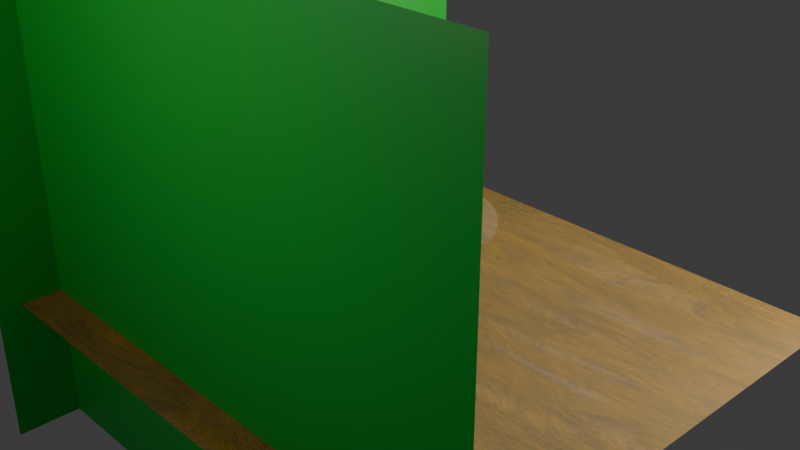 # Source: mesa.blend  (saved by Blender 5.2.45; exported with 4.5.12 LTS)
import bpy
from mathutils import Matrix  # noqa: F401  (used for matrix-valued properties, if any)

bpy.ops.wm.read_factory_settings(use_empty=True)
scene = bpy.context.scene
scene.name = 'Scene'

# ---- collections
col_collection = bpy.data.collections.new('Collection'); scene.collection.children.link(col_collection)

# ---- images (referenced by path relative to the original .blend; pixels are not part of the script)
import os
ASSET_DIR = os.environ.get("B2B_ASSET_DIR", "")  # directory of the original .blend (textures are referenced by path, not embedded)
HERE = os.path.dirname(os.path.abspath(__file__))  # packed textures are extracted next to this script under _unpacked/

def load_image(name, relpath, width, height, colorspace="sRGB"):
    """Load a texture the original file referenced (path relative to the .blend, or extracted next to this script)."""
    p = next((c for c in (os.path.join(HERE, relpath), os.path.join(ASSET_DIR, relpath)) if relpath and os.path.exists(c)), "")
    if p:
        img = bpy.data.images.load(p, check_existing=True)
        img.name = name
    else:  # same state as the original file: an image datablock whose file is absent (Cycles renders it pink)
        img = bpy.data.images.new(name, width, height)
        img.source = "FILE"
        img.filepath = "//" + (relpath or name)
    img.colorspace_settings.name = colorspace
    return img
img_grunge_splash_png = load_image('Grunge splash.png', 'Grunge splash.png', 1024, 1024, 'Non-Color')

# ---- materials (node trees are filled in below, after node groups)
mat_madeira = bpy.data.materials.new('madeira')
mat_madeira.displacement_method = 'BOTH'
mat_metal = bpy.data.materials.new('metal')
mat_metal.alpha_threshold = 0.0
mat_metal.use_backface_culling_lightprobe_volume = False
mat_metal.roughness = 0.5
mat_metal.line_color = (0.0, 0.0, 0.0, 1.0)
mat_material = bpy.data.materials.new('Material')
mat_material.alpha_threshold = 0.0
mat_material.use_backface_culling_lightprobe_volume = False
mat_material.roughness = 0.5
mat_material.line_color = (0.0, 0.0, 0.0, 1.0)

# ---- material node trees
mat_madeira.use_nodes = True; mat_madeira.node_tree.nodes.clear()
_N = mat_madeira.node_tree.nodes; _L = mat_madeira.node_tree.links
n0 = _N.new('ShaderNodeBsdfPrincipled'); n0.name = 'Principled BSDF'; n0.location = (-71, 96)
n0.inputs[2].default_value = 0.6
n0.inputs[10].default_value = 0.005
n1 = _N.new('ShaderNodeOutputMaterial'); n1.name = 'Material Output'; n1.location = (709, 86)
n2 = _N.new('ShaderNodeValToRGB'); n2.name = 'Color Ramp'; n2.location = (-547, 84)
while len(n2.color_ramp.elements) > 1: n2.color_ramp.elements.remove(n2.color_ramp.elements[-1])
n2.color_ramp.elements[0].position = 0.39; n2.color_ramp.elements[0].color = (0.07268, 0.04246, 0.005755, 1.0)
_e = n2.color_ramp.elements.new(0.63); _e.color = (0.1936, 0.09586, 0.0004027, 1.0)
n3 = _N.new('ShaderNodeTexNoise'); n3.name = 'Noise Texture'; n3.location = (-829, 83)
n3.width = 160
n3.inputs[2].default_value = 2.0
n3.inputs[3].default_value = 8.0
n3.inputs[4].default_value = 1.0
n3.inputs[8].default_value = 1.0
n4 = _N.new('ShaderNodeMapping'); n4.name = 'Mapping'; n4.location = (-1133, 104)
n4.inputs[3].default_value = (1.5, 6.0, 1.0)
n5 = _N.new('ShaderNodeTexCoord'); n5.name = 'Texture Coordinate'; n5.location = (-1405, 96)
n6 = _N.new('ShaderNodeBump'); n6.name = 'Bump'; n6.location = (-258, -221)
n6.inputs[0].default_value = 0.01
n7 = _N.new('ShaderNodeValToRGB'); n7.name = 'Color Ramp.001'; n7.location = (-541, -162)
while len(n7.color_ramp.elements) > 1: n7.color_ramp.elements.remove(n7.color_ramp.elements[-1])
n7.color_ramp.elements[0].position = 0.0; n7.color_ramp.elements[0].color = (0.0, 0.0, 0.0, 1.0)
_e = n7.color_ramp.elements.new(1.0); _e.color = (1.0, 1.0, 1.0, 1.0)
n8 = _N.new('ShaderNodeDisplacement'); n8.name = 'Displacement'; n8.location = (469, -21)
n8.inputs[2].default_value = 0.02
n9 = _N.new('ShaderNodeValToRGB'); n9.name = 'Color Ramp.002'; n9.location = (200, -132)
while len(n9.color_ramp.elements) > 1: n9.color_ramp.elements.remove(n9.color_ramp.elements[-1])
n9.color_ramp.elements[0].position = 0.0; n9.color_ramp.elements[0].color = (0.0, 0.0, 0.0, 1.0)
_e = n9.color_ramp.elements.new(1.0); _e.color = (1.0, 1.0, 1.0, 1.0)
_L.new(n0.outputs[0], n1.inputs[0])
_L.new(n2.outputs[0], n0.inputs[0])
_L.new(n3.outputs[0], n2.inputs[0])
_L.new(n4.outputs[0], n3.inputs[0])
_L.new(n5.outputs[0], n4.inputs[0])
_L.new(n6.outputs[0], n0.inputs[5])
_L.new(n7.outputs[0], n6.inputs[3])
_L.new(n3.outputs[0], n7.inputs[0])
_L.new(n8.outputs[0], n1.inputs[2])
_L.new(n9.outputs[0], n8.inputs[0])
_L.new(n3.outputs[0], n9.inputs[0])
n1.is_active_output = True
mat_metal.use_nodes = True; mat_metal.node_tree.nodes.clear()
_N = mat_metal.node_tree.nodes; _L = mat_metal.node_tree.links
n0 = _N.new('ShaderNodeOutputMaterial'); n0.name = 'Material Output'; n0.location = (659, 132)
n1 = _N.new('ShaderNodeBsdfPrincipled'); n1.name = 'Principled BSDF'; n1.location = (-200, 100)
n1.inputs[0].default_value = (0.3603, 0.3603, 0.3603, 1.0)
n1.inputs[1].default_value = 1.0
n1.inputs[10].default_value = 0.005
n2 = _N.new('ShaderNodeValToRGB'); n2.name = 'Color Ramp'; n2.location = (-585, 63)
while len(n2.color_ramp.elements) > 1: n2.color_ramp.elements.remove(n2.color_ramp.elements[-1])
n2.color_ramp.elements[0].position = 0.1909; n2.color_ramp.elements[0].color = (0.02035, 0.02035, 0.02035, 1.0)
_e = n2.color_ramp.elements.new(1.0); _e.color = (1.0, 1.0, 1.0, 1.0)
n3 = _N.new('ShaderNodeMixShader'); n3.name = 'Mix Shader'; n3.location = (395, 77)
n4 = _N.new('ShaderNodeTexImage'); n4.name = 'Image Texture.001'; n4.location = (-984, 38)
n4.image = img_grunge_splash_png
_L.new(n3.outputs[0], n0.inputs[0])
_L.new(n2.outputs[0], n1.inputs[2])
_L.new(n1.outputs[0], n3.inputs[1])
n0.is_active_output = True
mat_material.use_nodes = True; mat_material.node_tree.nodes.clear()
_N = mat_material.node_tree.nodes; _L = mat_material.node_tree.links
n0 = _N.new('ShaderNodeOutputMaterial'); n0.name = 'Material Output'; n0.location = (200, 100)
n1 = _N.new('ShaderNodeBsdfPrincipled'); n1.name = 'Principled BSDF'; n1.location = (-200, 100)
n1.inputs[0].default_value = (0.0004303, 0.2151, 0.01074, 1.0)
n1.inputs[10].default_value = 0.005
_L.new(n1.outputs[0], n0.inputs[0])
n0.is_active_output = True

# ---- world
world_world = bpy.data.worlds.new('World'); scene.world = world_world
world_world.use_nodes = True; world_world.node_tree.nodes.clear()
_N = world_world.node_tree.nodes; _L = world_world.node_tree.links
n0 = _N.new('ShaderNodeOutputWorld'); n0.name = 'World Output'; n0.location = (200, 100)
n1 = _N.new('ShaderNodeBackground'); n1.name = 'Background'; n1.location = (-200, 100)
n1.inputs[0].default_value = (0.05088, 0.05088, 0.05088, 1.0)
_L.new(n1.outputs[0], n0.inputs[0])
n0.is_active_output = True
world_world.color = (0.05088, 0.05088, 0.05088)
world_world.sun_shadow_jitter_overblur = 0.0

# ---- cameras
cam_camera = bpy.data.cameras.new('Camera')
cam_camera.clip_end = 100.0
cam_camera.ortho_scale = 7.314

# ---- lights
light_light = bpy.data.lights.new('Light', 'POINT')
light_light.energy = 1000.0
light_light.shadow_soft_size = 0.1
light_area = bpy.data.lights.new('Area', 'AREA')
light_area.exposure = 1.333
light_area.energy = 147.0
light_area.size = 1.0
light_area.size_y = 1.0
light_area_001 = bpy.data.lights.new('Area.001', 'AREA')
light_area_001.energy = 449.6
light_area_001.size = 3.771
light_area_001.size_y = 1.0
light_area_002 = bpy.data.lights.new('Area.002', 'AREA')
light_area_002.energy = 209.3
light_area_002.size = 1.0
light_area_002.size_y = 1.0
light_area_003 = bpy.data.lights.new('Area.003', 'AREA')
light_area_003.energy = 117.7
light_area_003.size = 1.0
light_area_003.size_y = 1.0

# ---- meshes
me_cylinder = bpy.data.meshes.new('Cylinder')
me_cylinder.from_pydata([(0.0, 1.0, -1.0), (0.0, 1.0, 1.0), (0.1951, 0.9808, -1.0), (0.1951, 0.9808, 1.0), (0.3827, 0.9239, -1.0), (0.3827, 0.9239, 1.0), (0.5556, 0.8315, -1.0), (0.5556, 0.8315, 1.0), (0.7071, 0.7071, -1.0), (0.7071, 0.7071, 1.0), (0.8315, 0.5556, -1.0), (0.8315, 0.5556, 1.0), (0.9239, 0.3827, -1.0), (0.9239, 0.3827, 1.0), (0.9808, 0.1951, -1.0), (0.9808, 0.1951, 1.0), (1.0, 0.0, -1.0), (1.0, 0.0, 1.0), (0.9808, -0.1951, -1.0), (0.9808, -0.1951, 1.0), (0.9239, -0.3827, -1.0), (0.9239, -0.3827, 1.0), (0.8315, -0.5556, -1.0), (0.8315, -0.5556, 1.0), (0.7071, -0.7071, -1.0), (0.7071, -0.7071, 1.0), (0.5556, -0.8315, -1.0), (0.5556, -0.8315, 1.0), (0.3827, -0.9239, -1.0), (0.3827, -0.9239, 1.0), (0.1951, -0.9808, -1.0), (0.1951, -0.9808, 1.0), (0.0, -1.0, -1.0), (0.0, -1.0, 1.0), (-0.1951, -0.9808, -1.0), (-0.1951, -0.9808, 1.0), (-0.3827, -0.9239, -1.0), (-0.3827, -0.9239, 1.0), (-0.5556, -0.8315, -1.0), (-0.5556, -0.8315, 1.0), (-0.7071, -0.7071, -1.0), (-0.7071, -0.7071, 1.0), (-0.8315, -0.5556, -1.0), (-0.8315, -0.5556, 1.0), (-0.9239, -0.3827, -1.0), (-0.9239, -0.3827, 1.0), (-0.9808, -0.1951, -1.0), (-0.9808, -0.1951, 1.0), (-1.0, 0.0, -1.0), (-1.0, 0.0, 1.0), (-0.9808, 0.1951, -1.0), (-0.9808, 0.1951, 1.0), (-0.9239, 0.3827, -1.0), (-0.9239, 0.3827, 1.0), (-0.8315, 0.5556, -1.0), (-0.8315, 0.5556, 1.0), (-0.7071, 0.7071, -1.0), (-0.7071, 0.7071, 1.0), (-0.5556, 0.8315, -1.0), (-0.5556, 0.8315, 1.0), (-0.3827, 0.9239, -1.0), (-0.3827, 0.9239, 1.0), (-0.1951, 0.9808, -1.0), (-0.1951, 0.9808, 1.0)], [], [(0, 1, 3, 2), (2, 3, 5, 4), (4, 5, 7, 6), (6, 7, 9, 8), (8, 9, 11, 10), (10, 11, 13, 12), (12, 13, 15, 14), (14, 15, 17, 16), (16, 17, 19, 18), (18, 19, 21, 20), (20, 21, 23, 22), (22, 23, 25, 24), (24, 25, 27, 26), (26, 27, 29, 28), (28, 29, 31, 30), (30, 31, 33, 32), (32, 33, 35, 34), (34, 35, 37, 36), (36, 37, 39, 38), (38, 39, 41, 40), (40, 41, 43, 42), (42, 43, 45, 44), (44, 45, 47, 46), (46, 47, 49, 48), (48, 49, 51, 50), (50, 51, 53, 52), (52, 53, 55, 54), (54, 55, 57, 56), (56, 57, 59, 58), (58, 59, 61, 60), (3, 1, 63, 61, 59, 57, 55, 53, 51, 49, 47, 45, 43, 41, 39, 37, 35, 33, 31, 29, 27, 25, 23, 21, 19, 17, 15, 13, 11, 9, 7, 5), (60, 61, 63, 62), (62, 63, 1, 0), (0, 2, 4, 6, 8, 10, 12, 14, 16, 18, 20, 22, 24, 26, 28, 30, 32, 34, 36, 38, 40, 42, 44, 46, 48, 50, 52, 54, 56, 58, 60, 62)])
_uv = me_cylinder.uv_layers.new(name='UVMap')
_uv.uv.foreach_set('vector', [1.0, 0.5, 1.0, 1.0, 0.9688, 1.0, 0.9688, 0.5, 0.9688, 0.5, 0.9688, 1.0, 0.9375, 1.0, 0.9375, 0.5, 0.9375, 0.5, 0.9375, 1.0, 0.9062, 1.0, 0.9062, 0.5, 0.9062, 0.5, 0.9062, 1.0, 0.875, 1.0, 0.875, 0.5, 0.875, 0.5, 0.875, 1.0, 0.8438, 1.0, 0.8438, 0.5, 0.8438, 0.5, 0.8438, 1.0, 0.8125, 1.0, 0.8125, 0.5, 0.8125, 0.5, 0.8125, 1.0, 0.7812, 1.0, 0.7812, 0.5, 0.7812, 0.5, 0.7812, 1.0, 0.75, 1.0, 0.75, 0.5, 0.75, 0.5, 0.75, 1.0, 0.7188, 1.0, 0.7188, 0.5, 0.7188, 0.5, 0.7188, 1.0, 0.6875, 1.0, 0.6875, 0.5, 0.6875, 0.5, 0.6875, 1.0, 0.6562, 1.0, 0.6562, 0.5, 0.6562, 0.5, 0.6562, 1.0, 0.625, 1.0, 0.625, 0.5, 0.625, 0.5, 0.625, 1.0, 0.5938, 1.0, 0.5938, 0.5, 0.5938, 0.5, 0.5938, 1.0, 0.5625, 1.0, 0.5625, 0.5, 0.5625, 0.5, 0.5625, 1.0, 0.5312, 1.0, 0.5312, 0.5, 0.5312, 0.5, 0.5312, 1.0, 0.5, 1.0, 0.5, 0.5, 0.5, 0.5, 0.5, 1.0, 0.4688, 1.0, 0.4688, 0.5, 0.4688, 0.5, 0.4688, 1.0, 0.4375, 1.0, 0.4375, 0.5, 0.4375, 0.5, 0.4375, 1.0, 0.4062, 1.0, 0.4062, 0.5, 0.4062, 0.5, 0.4062, 1.0, 0.375, 1.0, 0.375, 0.5, 0.375, 0.5, 0.375, 1.0, 0.3438, 1.0, 0.3438, 0.5, 0.3438, 0.5, 0.3438, 1.0, 0.3125, 1.0, 0.3125, 0.5, 0.3125, 0.5, 0.3125, 1.0, 0.2812, 1.0, 0.2812, 0.5, 0.2812, 0.5, 0.2812, 1.0, 0.25, 1.0, 0.25, 0.5, 0.25, 0.5, 0.25, 1.0, 0.2188, 1.0, 0.2188, 0.5, 0.2188, 0.5, 0.2188, 1.0, 0.1875, 1.0, 0.1875, 0.5, 0.1875, 0.5, 0.1875, 1.0, 0.1562, 1.0, 0.1562, 0.5, 0.1562, 0.5, 0.1562, 1.0, 0.125, 1.0, 0.125, 0.5, 0.125, 0.5, 0.125, 1.0, 0.09375, 1.0, 0.09375, 0.5, 0.09375, 0.5, 0.09375, 1.0, 0.0625, 1.0, 0.0625, 0.5, 0.2968, 0.4854, 0.25, 0.49, 0.2032, 0.4854, 0.1582, 0.4717, 0.1167, 0.4496, 0.08029, 0.4197, 0.05045, 0.3833, 0.02827, 0.3418, 0.01461, 0.2968, 0.01, 0.25, 0.01461, 0.2032, 0.02827, 0.1582, 0.05045, 0.1167, 0.08029, 0.08029, 0.1167, 0.05045, 0.1582, 0.02827, 0.2032, 0.01461, 0.25, 0.01, 0.2968, 0.01461, 0.3418, 0.02827, 0.3833, 0.05045, 0.4197, 0.08029, 0.4496, 0.1167, 0.4717, 0.1582, 0.4854, 0.2032, 0.49, 0.25, 0.4854, 0.2968, 0.4717, 0.3418, 0.4496, 0.3833, 0.4197, 0.4197, 0.3833, 0.4496, 0.3418, 0.4717, 0.0625, 0.5, 0.0625, 1.0, 0.03125, 1.0, 0.03125, 0.5, 0.03125, 0.5, 0.03125, 1.0, 0.0, 1.0, 0.0, 0.5, 0.75, 0.49, 0.7968, 0.4854, 0.8418, 0.4717, 0.8833, 0.4496, 0.9197, 0.4197, 0.9496, 0.3833, 0.9717, 0.3418, 0.9854, 0.2968, 0.99, 0.25, 0.9854, 0.2032, 0.9717, 0.1582, 0.9496, 0.1167, 0.9197, 0.08029, 0.8833, 0.05045, 0.8418, 0.02827, 0.7968, 0.01461, 0.75, 0.01, 0.7032, 0.01461, 0.6582, 0.02827, 0.6167, 0.05045, 0.5803, 0.08029, 0.5504, 0.1167, 0.5283, 0.1582, 0.5146, 0.2032, 0.51, 0.25, 0.5146, 0.2968, 0.5283, 0.3418, 0.5504, 0.3833, 0.5803, 0.4197, 0.6167, 0.4496, 0.6582, 0.4717, 0.7032, 0.4854])
me_cylinder.materials.append(mat_madeira)
me_cylinder.update()
me_cube_001 = bpy.data.meshes.new('Cube.001')
me_cube_001.from_pydata([(-1.0, -0.8976, -0.9642), (-1.0, -1.0, 1.0), (-1.0, 0.8976, -1.036), (-1.0, 1.0, 1.0), (1.0, -0.8976, -0.9642), (1.0, -1.0, 1.0), (1.0, 0.8976, -1.036), (1.0, 1.0, 1.0), (0.0, 0.8976, -1.036), (0.0, 1.0, 1.0), (0.0, -0.8976, -0.9642), (0.0, -1.0, 1.0), (-0.0873, -0.0873, -2.176e-07), (-0.0873, 0.0873, -2.176e-07), (0.0873, 0.0873, -2.176e-07), (0.0873, -0.0873, -2.176e-07), (0.0, -0.0873, -2.176e-07), (0.0, 0.0873, -2.176e-07)], [], [(12, 1, 3, 13), (17, 9, 7, 14), (14, 7, 5, 15), (16, 11, 1, 12), (8, 6, 4, 10), (9, 3, 1, 11), (7, 9, 11, 5), (2, 8, 10, 0), (15, 5, 11, 16), (13, 3, 9, 17), (2, 13, 17, 8), (4, 15, 16, 10), (10, 16, 12, 0), (6, 14, 15, 4), (8, 17, 14, 6), (0, 12, 13, 2)])
_uv = me_cube_001.uv_layers.new(name='UVMap')
_uv.uv.foreach_set('vector', [0.5, 0.0, 0.625, 0.0, 0.625, 0.25, 0.5, 0.25, 0.5, 0.375, 0.625, 0.375, 0.625, 0.5, 0.5, 0.5, 0.5, 0.5, 0.625, 0.5, 0.625, 0.75, 0.5, 0.75, 0.5, 0.875, 0.625, 0.875, 0.625, 1.0, 0.5, 1.0, 0.25, 0.5, 0.375, 0.5, 0.375, 0.75, 0.25, 0.75, 0.75, 0.5, 0.875, 0.5, 0.875, 0.75, 0.75, 0.75, 0.625, 0.5, 0.75, 0.5, 0.75, 0.75, 0.625, 0.75, 0.125, 0.5, 0.25, 0.5, 0.25, 0.75, 0.125, 0.75, 0.5, 0.75, 0.625, 0.75, 0.625, 0.875, 0.5, 0.875, 0.5, 0.25, 0.625, 0.25, 0.625, 0.375, 0.5, 0.375, 0.375, 0.25, 0.5, 0.25, 0.5, 0.375, 0.375, 0.375, 0.375, 0.75, 0.5, 0.75, 0.5, 0.875, 0.375, 0.875, 0.375, 0.875, 0.5, 0.875, 0.5, 1.0, 0.375, 1.0, 0.375, 0.5, 0.5, 0.5, 0.5, 0.75, 0.375, 0.75, 0.375, 0.375, 0.5, 0.375, 0.5, 0.5, 0.375, 0.5, 0.375, 0.0, 0.5, 0.0, 0.5, 0.25, 0.375, 0.25])
me_cube_001.materials.append(mat_metal)
me_cube_001.update()
me_cube_003 = bpy.data.meshes.new('Cube.003')
me_cube_003.from_pydata([(-1.0, -0.8352, -1.045), (-1.0, -1.0, 1.0), (-1.0, 0.8352, -0.9554), (-1.0, 1.0, 1.0), (1.0, -0.8352, -1.045), (1.0, -1.0, 1.0), (1.0, 0.8352, -0.9554), (1.0, 1.0, 1.0), (0.0, 0.8352, -0.9554), (0.0, 1.0, 1.0), (0.0, -0.8352, -1.045), (0.0, -1.0, 1.0), (-0.0873, -0.0873, -2.176e-07), (-0.0873, 0.0873, -2.176e-07), (0.0873, 0.0873, -2.176e-07), (0.0873, -0.0873, -2.176e-07), (0.0, -0.0873, -2.176e-07), (0.0, 0.0873, -2.176e-07)], [], [(12, 1, 3, 13), (17, 9, 7, 14), (14, 7, 5, 15), (16, 11, 1, 12), (8, 6, 4, 10), (9, 3, 1, 11), (7, 9, 11, 5), (2, 8, 10, 0), (15, 5, 11, 16), (13, 3, 9, 17), (2, 13, 17, 8), (4, 15, 16, 10), (10, 16, 12, 0), (6, 14, 15, 4), (8, 17, 14, 6), (0, 12, 13, 2)])
_uv = me_cube_003.uv_layers.new(name='UVMap')
_uv.uv.foreach_set('vector', [0.5, 0.0, 0.625, 0.0, 0.625, 0.25, 0.5, 0.25, 0.5, 0.375, 0.625, 0.375, 0.625, 0.5, 0.5, 0.5, 0.5, 0.5, 0.625, 0.5, 0.625, 0.75, 0.5, 0.75, 0.5, 0.875, 0.625, 0.875, 0.625, 1.0, 0.5, 1.0, 0.25, 0.5, 0.375, 0.5, 0.375, 0.75, 0.25, 0.75, 0.75, 0.5, 0.875, 0.5, 0.875, 0.75, 0.75, 0.75, 0.625, 0.5, 0.75, 0.5, 0.75, 0.75, 0.625, 0.75, 0.125, 0.5, 0.25, 0.5, 0.25, 0.75, 0.125, 0.75, 0.5, 0.75, 0.625, 0.75, 0.625, 0.875, 0.5, 0.875, 0.5, 0.25, 0.625, 0.25, 0.625, 0.375, 0.5, 0.375, 0.375, 0.25, 0.5, 0.25, 0.5, 0.375, 0.375, 0.375, 0.375, 0.75, 0.5, 0.75, 0.5, 0.875, 0.375, 0.875, 0.375, 0.875, 0.5, 0.875, 0.5, 1.0, 0.375, 1.0, 0.375, 0.5, 0.5, 0.5, 0.5, 0.75, 0.375, 0.75, 0.375, 0.375, 0.5, 0.375, 0.5, 0.5, 0.375, 0.5, 0.375, 0.0, 0.5, 0.0, 0.5, 0.25, 0.375, 0.25])
me_cube_003.materials.append(mat_metal)
me_cube_003.update()
me_plane = bpy.data.meshes.new('Plane')
me_plane.from_pydata([(-1.0, -1.0, 0.0), (1.0, -1.0, 0.0), (-1.0, 1.0, 0.0), (1.0, 1.0, 0.0)], [], [(0, 1, 3, 2)])
_uv = me_plane.uv_layers.new(name='UVMap')
_uv.uv.foreach_set('vector', [0.0, 0.0, 1.0, 0.0, 1.0, 1.0, 0.0, 1.0])
me_plane.materials.append(mat_madeira)
me_plane.update()
me_plane_001 = bpy.data.meshes.new('Plane.001')
me_plane_001.from_pydata([(-1.0, -1.0, 0.0), (1.0, -1.0, 0.0), (-1.0, 1.0, 0.0), (1.0, 1.0, 0.0)], [], [(0, 1, 3, 2)])
_uv = me_plane_001.uv_layers.new(name='UVMap')
_uv.uv.foreach_set('vector', [0.0, 0.0, 1.0, 0.0, 1.0, 1.0, 0.0, 1.0])
me_plane_001.materials.append(mat_material)
me_plane_001.update()
me_plane_002 = bpy.data.meshes.new('Plane.002')
me_plane_002.from_pydata([(-1.0, -1.0, 0.0), (1.0, -1.0, 0.0), (-1.0, 1.0, 0.0), (1.0, 1.0, 0.0)], [], [(0, 1, 3, 2)])
_uv = me_plane_002.uv_layers.new(name='UVMap')
_uv.uv.foreach_set('vector', [0.0, 0.0, 1.0, 0.0, 1.0, 1.0, 0.0, 1.0])
me_plane_002.materials.append(mat_material)
me_plane_002.update()

# ---- objects
ob_light = bpy.data.objects.new('Light', light_light)
ob_camera = bpy.data.objects.new('Camera', cam_camera)
ob_cylinder = bpy.data.objects.new('Cylinder', me_cylinder)
ob_empty = bpy.data.objects.new('Empty', None)
ob_cube_001 = bpy.data.objects.new('Cube.001', me_cube_001)
ob_cube_002 = bpy.data.objects.new('Cube.002', me_cube_003)
ob_area = bpy.data.objects.new('Area', light_area)
ob_area_001 = bpy.data.objects.new('Area.001', light_area_001)
ob_area_002 = bpy.data.objects.new('Area.002', light_area_002)
ob_area_003 = bpy.data.objects.new('Area.003', light_area_003)
ob_plane = bpy.data.objects.new('Plane', me_plane)
ob_plane_001 = bpy.data.objects.new('Plane.001', me_plane_001)
ob_plane_002 = bpy.data.objects.new('Plane.002', me_plane_002)

# ---- transforms, parenting, visibility, modifiers, constraints
ob_light.location = (4.076, 1.005, 5.904)
ob_light.rotation_euler = (0.6503, 0.05522, 1.866)
ob_light.lock_rotations_4d = False
ob_light.empty_display_type = 'ARROWS'
ob_light.color = (0.0, 0.0, 0.0, 0.0)
ob_light.lineart.crease_threshold = 0.0
ob_camera.location = (7.359, -6.926, 4.958)
ob_camera.rotation_euler = (1.109, 0.0, 0.8149)
ob_camera.lock_rotations_4d = False
ob_camera.empty_display_type = 'ARROWS'
ob_camera.color = (0.0, 0.0, 0.0, 0.0)
ob_camera.display_type = 'WIRE'
ob_camera.lineart.crease_threshold = 0.0
ob_cylinder.location = (0.0, 0.0, 0.0)
ob_cylinder.rotation_euler = (-0.0003657, -0.0, 0.0)
ob_cylinder.scale = (1.0, 1.0, 0.02326)
ob_empty.location = (-2.788, 0.1598, 0.8173)
ob_empty.rotation_euler = (1.571, 0.0, 1.571)
ob_empty.empty_display_type = 'IMAGE'
ob_empty.empty_display_size = 5.0
ob_cube_001.location = (0.0, 0.007004, -0.5296)
ob_cube_001.rotation_euler = (0.4873, -0.0, 0.0)
ob_cube_001.scale = (0.6468, 0.04696, 0.5791)
ob_cube_002.location = (0.0, 0.007004, -0.5296)
ob_cube_002.rotation_euler = (-0.4873, -0.0, 0.0)
ob_cube_002.scale = (0.6468, 0.04696, 0.5791)
ob_area.location = (0.0, 4.426, 4.273)
ob_area.rotation_euler = (-0.8061, -0.007488, 0.003193)
ob_area_001.location = (4.753, 2.628, -0.6011)
ob_area_001.rotation_euler = (1.651, 2.091, 2.155)
ob_area_002.location = (0.0, -6.899, 4.273)
ob_area_002.rotation_euler = (1.018, -0.005675, -0.003169)
ob_area_003.location = (5.511, -1.524, 4.273)
ob_area_003.rotation_euler = (0.3436, 0.8804, 0.1631)
ob_plane.location = (0.0, 0.0, -1.033)
ob_plane.scale = (3.308, 2.877, 1.0)
ob_plane_001.location = (0.0, -2.424, 0.2799)
ob_plane_001.rotation_euler = (1.571, 0.0, 0.0)
ob_plane_001.scale = (3.308, 2.877, 1.0)
ob_plane_002.location = (-2.773, 0.1644, 0.2799)
ob_plane_002.rotation_euler = (1.571, 0.0, 1.571)
ob_plane_002.scale = (3.308, 2.877, 1.0)

# ---- collection membership
col_collection.objects.link(ob_light)
col_collection.objects.link(ob_camera)
col_collection.objects.link(ob_cylinder)
col_collection.objects.link(ob_empty)
col_collection.objects.link(ob_cube_001)
col_collection.objects.link(ob_cube_002)
col_collection.objects.link(ob_area)
col_collection.objects.link(ob_area_001)
col_collection.objects.link(ob_area_002)
col_collection.objects.link(ob_area_003)
col_collection.objects.link(ob_plane)
col_collection.objects.link(ob_plane_001)
col_collection.objects.link(ob_plane_002)

# ---- scene / render settings (as saved in the file)
scene.camera = ob_camera
scene.frame_start = 1; scene.frame_end = 250; scene.frame_set(96)
scene.render.engine = 'BLENDER_EEVEE_NEXT'
scene.render.bake_bias = 0.0
scene.render.bake_samples = 0
scene.render.compositor_device = 'GPU'
scene.eevee.use_volume_custom_range = False
scene.eevee.fast_gi_thickness_near = 0.1
scene.eevee.fast_gi_thickness_far = 0.0
scene.eevee.ray_tracing_options.screen_trace_thickness = 0.1
bpy.context.view_layer.update()
